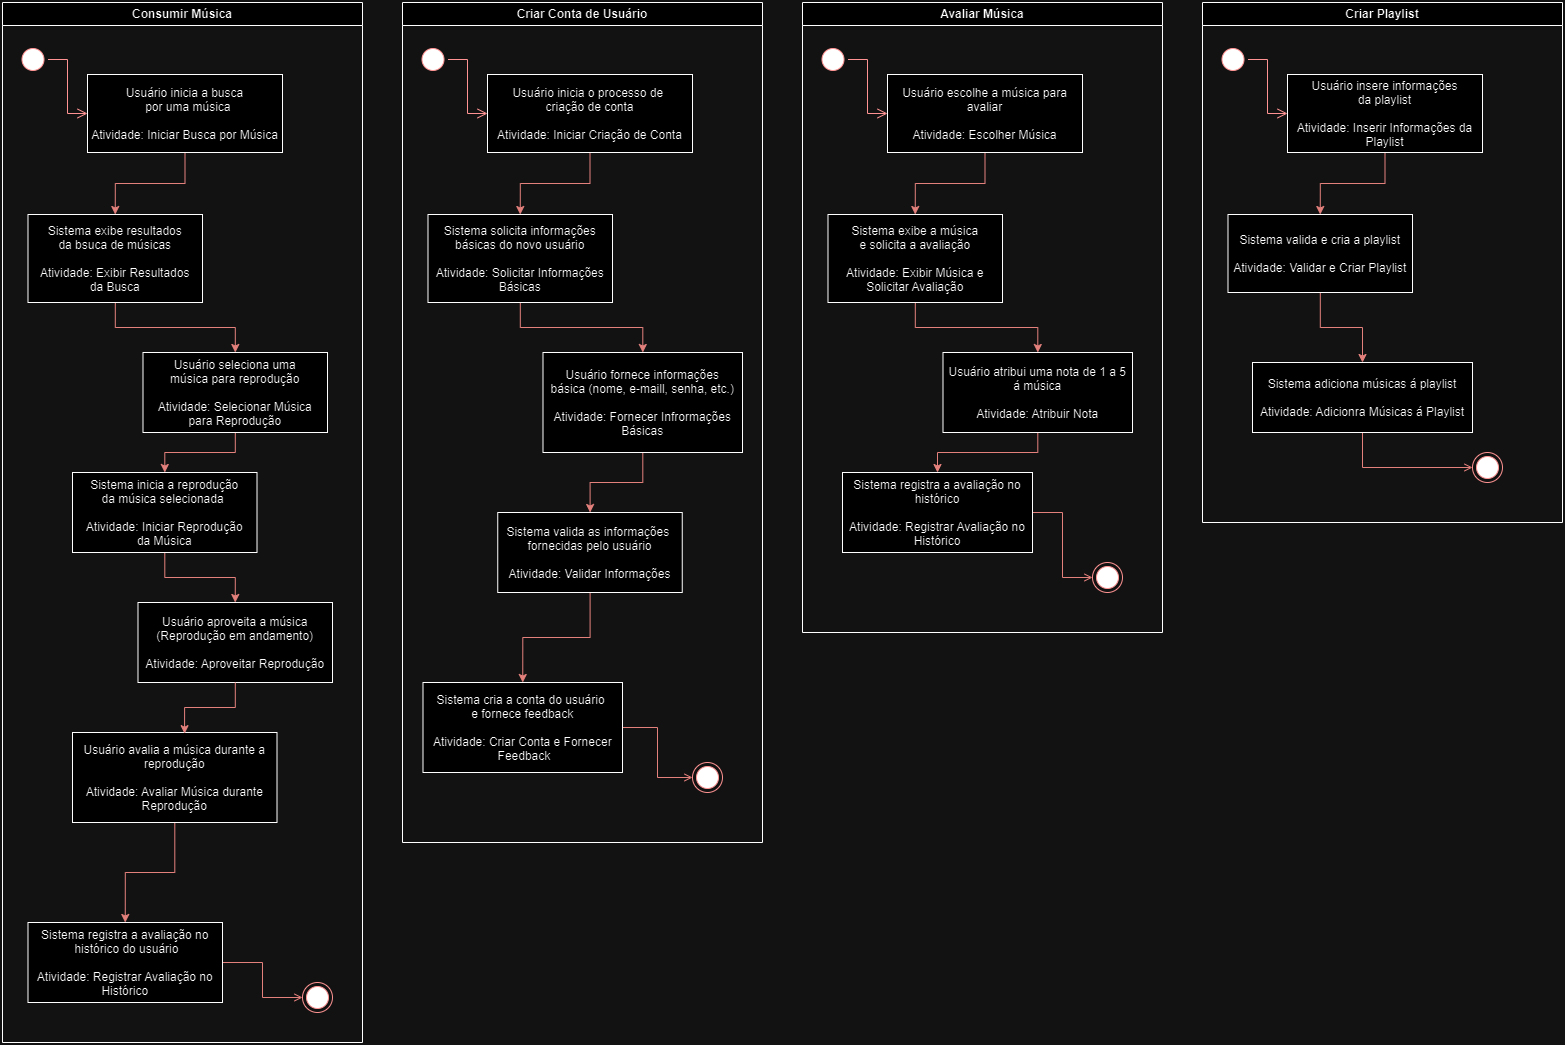

The diagram above was exported from draw.io. Its source (the exported page's mxGraphModel, read from the mxfile embedded in the PNG):
<mxGraphModel dx="1434" dy="758" grid="1" gridSize="10" guides="1" tooltips="1" connect="1" arrows="1" fold="1" page="1" pageScale="1" pageWidth="1169" pageHeight="826" background="none" math="0" shadow="0">
  <root>
    <mxCell id="0" />
    <mxCell id="1" parent="0" />
    <mxCell id="2" value="Consumir Música" style="swimlane;whiteSpace=wrap" parent="1" vertex="1">
      <mxGeometry x="120" y="40" width="360" height="1040" as="geometry" />
    </mxCell>
    <mxCell id="5" value="" style="ellipse;shape=startState;fillColor=#000000;strokeColor=#ff0000;" parent="2" vertex="1">
      <mxGeometry x="15.5" y="42" width="30" height="30" as="geometry" />
    </mxCell>
    <mxCell id="6" value="" style="edgeStyle=elbowEdgeStyle;elbow=horizontal;verticalAlign=bottom;endArrow=open;endSize=8;strokeColor=#FF0000;endFill=1;rounded=0" parent="2" source="5" target="7" edge="1">
      <mxGeometry x="100" y="40" as="geometry">
        <mxPoint x="115" y="110" as="targetPoint" />
      </mxGeometry>
    </mxCell>
    <mxCell id="PeO4RODhe7J3FUeOyZ_D-63" style="edgeStyle=orthogonalEdgeStyle;rounded=0;orthogonalLoop=1;jettySize=auto;html=1;entryX=0.5;entryY=0;entryDx=0;entryDy=0;fillColor=#f8cecc;strokeColor=#b85450;" parent="2" source="7" target="8" edge="1">
      <mxGeometry relative="1" as="geometry" />
    </mxCell>
    <mxCell id="7" value="Usuário inicia a busca&#10;  por uma música&#10;&#10;Atividade: Iniciar Busca por Música" style="" parent="2" vertex="1">
      <mxGeometry x="85" y="72" width="195" height="78" as="geometry" />
    </mxCell>
    <mxCell id="PeO4RODhe7J3FUeOyZ_D-64" style="edgeStyle=orthogonalEdgeStyle;rounded=0;orthogonalLoop=1;jettySize=auto;html=1;fillColor=#f8cecc;strokeColor=#b85450;" parent="2" source="8" target="10" edge="1">
      <mxGeometry relative="1" as="geometry" />
    </mxCell>
    <mxCell id="8" value="Sistema exibe resultados&#10;da bsuca de músicas&#10;&#10;Atividade: Exibir Resultados&#10;da Busca" style="" parent="2" vertex="1">
      <mxGeometry x="25.5" y="212" width="174.5" height="88" as="geometry" />
    </mxCell>
    <mxCell id="PeO4RODhe7J3FUeOyZ_D-62" style="edgeStyle=orthogonalEdgeStyle;rounded=0;orthogonalLoop=1;jettySize=auto;html=1;fillColor=#f8cecc;strokeColor=#b85450;" parent="2" source="10" target="PeO4RODhe7J3FUeOyZ_D-61" edge="1">
      <mxGeometry relative="1" as="geometry" />
    </mxCell>
    <mxCell id="10" value="Usuário seleciona uma&#10;música para reprodução&#10;&#10;Atividade: Selecionar Música &#10;para Reprodução" style="" parent="2" vertex="1">
      <mxGeometry x="140.5" y="350" width="184.5" height="80" as="geometry" />
    </mxCell>
    <mxCell id="PeO4RODhe7J3FUeOyZ_D-42" value="" style="ellipse;shape=endState;fillColor=#000000;strokeColor=#ff0000" parent="2" vertex="1">
      <mxGeometry x="300" y="980" width="30" height="30" as="geometry" />
    </mxCell>
    <mxCell id="PeO4RODhe7J3FUeOyZ_D-66" style="edgeStyle=orthogonalEdgeStyle;rounded=0;orthogonalLoop=1;jettySize=auto;html=1;entryX=0.5;entryY=0;entryDx=0;entryDy=0;fillColor=#f8cecc;strokeColor=#b85450;" parent="2" source="PeO4RODhe7J3FUeOyZ_D-61" target="PeO4RODhe7J3FUeOyZ_D-65" edge="1">
      <mxGeometry relative="1" as="geometry" />
    </mxCell>
    <mxCell id="PeO4RODhe7J3FUeOyZ_D-61" value="Sistema inicia a reprodução&#10;da música selecionada &#10;&#10;Atividade: Iniciar Reprodução &#10;da Música" style="" parent="2" vertex="1">
      <mxGeometry x="70" y="470" width="184.5" height="80" as="geometry" />
    </mxCell>
    <mxCell id="PeO4RODhe7J3FUeOyZ_D-65" value="Usuário aproveita a música&#10;(Reprodução em andamento)&#10;&#10;Atividade: Aproveitar Reprodução" style="" parent="2" vertex="1">
      <mxGeometry x="135.5" y="600" width="194.5" height="80" as="geometry" />
    </mxCell>
    <mxCell id="PeO4RODhe7J3FUeOyZ_D-83" style="edgeStyle=orthogonalEdgeStyle;rounded=0;orthogonalLoop=1;jettySize=auto;html=1;entryX=0.5;entryY=0;entryDx=0;entryDy=0;fillColor=#f8cecc;strokeColor=#b85450;" parent="2" source="PeO4RODhe7J3FUeOyZ_D-80" target="PeO4RODhe7J3FUeOyZ_D-81" edge="1">
      <mxGeometry relative="1" as="geometry" />
    </mxCell>
    <mxCell id="PeO4RODhe7J3FUeOyZ_D-80" value="Usuário avalia a música durante a&#10;reprodução&#10;&#10;Atividade: Avaliar Música durante &#10;Reprodução" style="" parent="2" vertex="1">
      <mxGeometry x="70" y="730" width="204.5" height="90" as="geometry" />
    </mxCell>
    <mxCell id="PeO4RODhe7J3FUeOyZ_D-84" style="edgeStyle=orthogonalEdgeStyle;rounded=0;orthogonalLoop=1;jettySize=auto;html=1;entryX=0;entryY=0.5;entryDx=0;entryDy=0;fillColor=#f8cecc;strokeColor=#b85450;endArrow=open;endFill=0;" parent="2" source="PeO4RODhe7J3FUeOyZ_D-81" target="PeO4RODhe7J3FUeOyZ_D-42" edge="1">
      <mxGeometry relative="1" as="geometry" />
    </mxCell>
    <mxCell id="PeO4RODhe7J3FUeOyZ_D-81" value="Sistema registra a avaliação no&#10; histórico do usuário&#10;&#10;Atividade: Registrar Avaliação no &#10;Histórico" style="" parent="2" vertex="1">
      <mxGeometry x="25.5" y="920" width="194.5" height="80" as="geometry" />
    </mxCell>
    <mxCell id="PeO4RODhe7J3FUeOyZ_D-82" style="edgeStyle=orthogonalEdgeStyle;rounded=0;orthogonalLoop=1;jettySize=auto;html=1;entryX=0.548;entryY=0.013;entryDx=0;entryDy=0;entryPerimeter=0;fillColor=#f8cecc;strokeColor=#b85450;" parent="2" source="PeO4RODhe7J3FUeOyZ_D-65" target="PeO4RODhe7J3FUeOyZ_D-80" edge="1">
      <mxGeometry relative="1" as="geometry" />
    </mxCell>
    <mxCell id="PeO4RODhe7J3FUeOyZ_D-87" value="Avaliar Música" style="swimlane;whiteSpace=wrap;startSize=23;" parent="1" vertex="1">
      <mxGeometry x="920" y="40" width="360" height="630" as="geometry" />
    </mxCell>
    <mxCell id="PeO4RODhe7J3FUeOyZ_D-88" value="" style="ellipse;shape=startState;fillColor=#000000;strokeColor=#ff0000;" parent="PeO4RODhe7J3FUeOyZ_D-87" vertex="1">
      <mxGeometry x="15.5" y="42" width="30" height="30" as="geometry" />
    </mxCell>
    <mxCell id="PeO4RODhe7J3FUeOyZ_D-89" value="" style="edgeStyle=elbowEdgeStyle;elbow=horizontal;verticalAlign=bottom;endArrow=open;endSize=8;strokeColor=#FF0000;endFill=1;rounded=0" parent="PeO4RODhe7J3FUeOyZ_D-87" source="PeO4RODhe7J3FUeOyZ_D-88" target="PeO4RODhe7J3FUeOyZ_D-91" edge="1">
      <mxGeometry x="100" y="40" as="geometry">
        <mxPoint x="115" y="110" as="targetPoint" />
      </mxGeometry>
    </mxCell>
    <mxCell id="PeO4RODhe7J3FUeOyZ_D-90" style="edgeStyle=orthogonalEdgeStyle;rounded=0;orthogonalLoop=1;jettySize=auto;html=1;entryX=0.5;entryY=0;entryDx=0;entryDy=0;fillColor=#f8cecc;strokeColor=#b85450;" parent="PeO4RODhe7J3FUeOyZ_D-87" source="PeO4RODhe7J3FUeOyZ_D-91" target="PeO4RODhe7J3FUeOyZ_D-93" edge="1">
      <mxGeometry relative="1" as="geometry" />
    </mxCell>
    <mxCell id="PeO4RODhe7J3FUeOyZ_D-91" value="Usuário escolhe a música para&#10;avaliar&#10;&#10;Atividade: Escolher Música" style="" parent="PeO4RODhe7J3FUeOyZ_D-87" vertex="1">
      <mxGeometry x="85" y="72" width="195" height="78" as="geometry" />
    </mxCell>
    <mxCell id="PeO4RODhe7J3FUeOyZ_D-92" style="edgeStyle=orthogonalEdgeStyle;rounded=0;orthogonalLoop=1;jettySize=auto;html=1;fillColor=#f8cecc;strokeColor=#b85450;" parent="PeO4RODhe7J3FUeOyZ_D-87" source="PeO4RODhe7J3FUeOyZ_D-93" target="PeO4RODhe7J3FUeOyZ_D-95" edge="1">
      <mxGeometry relative="1" as="geometry" />
    </mxCell>
    <mxCell id="PeO4RODhe7J3FUeOyZ_D-93" value="Sistema exibe a música &#10;e solicita a avaliação&#10;&#10;Atividade: Exibir Música e &#10;Solicitar Avaliação" style="" parent="PeO4RODhe7J3FUeOyZ_D-87" vertex="1">
      <mxGeometry x="25.5" y="212" width="174.5" height="88" as="geometry" />
    </mxCell>
    <mxCell id="PeO4RODhe7J3FUeOyZ_D-94" style="edgeStyle=orthogonalEdgeStyle;rounded=0;orthogonalLoop=1;jettySize=auto;html=1;fillColor=#f8cecc;strokeColor=#b85450;" parent="PeO4RODhe7J3FUeOyZ_D-87" source="PeO4RODhe7J3FUeOyZ_D-95" target="PeO4RODhe7J3FUeOyZ_D-98" edge="1">
      <mxGeometry relative="1" as="geometry" />
    </mxCell>
    <mxCell id="PeO4RODhe7J3FUeOyZ_D-95" value="Usuário atribui uma nota de 1 a 5&#10;á música&#10;&#10;Atividade: Atribuir Nota" style="" parent="PeO4RODhe7J3FUeOyZ_D-87" vertex="1">
      <mxGeometry x="140.5" y="350" width="189.5" height="80" as="geometry" />
    </mxCell>
    <mxCell id="PeO4RODhe7J3FUeOyZ_D-96" value="" style="ellipse;shape=endState;fillColor=#000000;strokeColor=#ff0000" parent="PeO4RODhe7J3FUeOyZ_D-87" vertex="1">
      <mxGeometry x="290" y="560" width="30" height="30" as="geometry" />
    </mxCell>
    <mxCell id="PeO4RODhe7J3FUeOyZ_D-126" style="edgeStyle=orthogonalEdgeStyle;rounded=0;orthogonalLoop=1;jettySize=auto;html=1;entryX=0;entryY=0.5;entryDx=0;entryDy=0;fillColor=#f8cecc;strokeColor=#b85450;endArrow=open;endFill=0;" parent="PeO4RODhe7J3FUeOyZ_D-87" source="PeO4RODhe7J3FUeOyZ_D-98" target="PeO4RODhe7J3FUeOyZ_D-96" edge="1">
      <mxGeometry relative="1" as="geometry" />
    </mxCell>
    <mxCell id="PeO4RODhe7J3FUeOyZ_D-98" value="Sistema registra a avaliação no &#10;histórico&#10;&#10;Atividade: Registrar Avaliação no &#10;Histórico" style="" parent="PeO4RODhe7J3FUeOyZ_D-87" vertex="1">
      <mxGeometry x="40" y="470" width="190" height="80" as="geometry" />
    </mxCell>
    <mxCell id="PeO4RODhe7J3FUeOyZ_D-105" value="Criar Conta de Usuário" style="swimlane;whiteSpace=wrap" parent="1" vertex="1">
      <mxGeometry x="520" y="40" width="360" height="840" as="geometry" />
    </mxCell>
    <mxCell id="PeO4RODhe7J3FUeOyZ_D-106" value="" style="ellipse;shape=startState;fillColor=#000000;strokeColor=#ff0000;" parent="PeO4RODhe7J3FUeOyZ_D-105" vertex="1">
      <mxGeometry x="15.5" y="42" width="30" height="30" as="geometry" />
    </mxCell>
    <mxCell id="PeO4RODhe7J3FUeOyZ_D-107" value="" style="edgeStyle=elbowEdgeStyle;elbow=horizontal;verticalAlign=bottom;endArrow=open;endSize=8;strokeColor=#FF0000;endFill=1;rounded=0" parent="PeO4RODhe7J3FUeOyZ_D-105" source="PeO4RODhe7J3FUeOyZ_D-106" target="PeO4RODhe7J3FUeOyZ_D-109" edge="1">
      <mxGeometry x="100" y="40" as="geometry">
        <mxPoint x="115" y="110" as="targetPoint" />
      </mxGeometry>
    </mxCell>
    <mxCell id="PeO4RODhe7J3FUeOyZ_D-108" style="edgeStyle=orthogonalEdgeStyle;rounded=0;orthogonalLoop=1;jettySize=auto;html=1;entryX=0.5;entryY=0;entryDx=0;entryDy=0;fillColor=#f8cecc;strokeColor=#b85450;" parent="PeO4RODhe7J3FUeOyZ_D-105" source="PeO4RODhe7J3FUeOyZ_D-109" target="PeO4RODhe7J3FUeOyZ_D-111" edge="1">
      <mxGeometry relative="1" as="geometry" />
    </mxCell>
    <mxCell id="PeO4RODhe7J3FUeOyZ_D-109" value="Usuário inicia o processo de &#10;criação de conta&#10;&#10;Atividade: Iniciar Criação de Conta" style="" parent="PeO4RODhe7J3FUeOyZ_D-105" vertex="1">
      <mxGeometry x="85" y="72" width="205" height="78" as="geometry" />
    </mxCell>
    <mxCell id="PeO4RODhe7J3FUeOyZ_D-110" style="edgeStyle=orthogonalEdgeStyle;rounded=0;orthogonalLoop=1;jettySize=auto;html=1;fillColor=#f8cecc;strokeColor=#b85450;" parent="PeO4RODhe7J3FUeOyZ_D-105" source="PeO4RODhe7J3FUeOyZ_D-111" target="PeO4RODhe7J3FUeOyZ_D-113" edge="1">
      <mxGeometry relative="1" as="geometry" />
    </mxCell>
    <mxCell id="PeO4RODhe7J3FUeOyZ_D-111" value="Sistema solicita informações&#10;básicas do novo usuário&#10;&#10;Atividade: Solicitar Informações&#10;Básicas" style="" parent="PeO4RODhe7J3FUeOyZ_D-105" vertex="1">
      <mxGeometry x="25.5" y="212" width="184.5" height="88" as="geometry" />
    </mxCell>
    <mxCell id="PeO4RODhe7J3FUeOyZ_D-112" style="edgeStyle=orthogonalEdgeStyle;rounded=0;orthogonalLoop=1;jettySize=auto;html=1;fillColor=#f8cecc;strokeColor=#b85450;" parent="PeO4RODhe7J3FUeOyZ_D-105" source="PeO4RODhe7J3FUeOyZ_D-113" target="PeO4RODhe7J3FUeOyZ_D-116" edge="1">
      <mxGeometry relative="1" as="geometry" />
    </mxCell>
    <mxCell id="PeO4RODhe7J3FUeOyZ_D-113" value="Usuário fornece informações &#10;básica (nome, e-maill, senha, etc.)&#10;&#10;Atividade: Fornecer Infrormações &#10;Básicas" style="" parent="PeO4RODhe7J3FUeOyZ_D-105" vertex="1">
      <mxGeometry x="140.5" y="350" width="199.5" height="100" as="geometry" />
    </mxCell>
    <mxCell id="PeO4RODhe7J3FUeOyZ_D-114" value="" style="ellipse;shape=endState;fillColor=#000000;strokeColor=#ff0000" parent="PeO4RODhe7J3FUeOyZ_D-105" vertex="1">
      <mxGeometry x="290" y="760" width="30" height="30" as="geometry" />
    </mxCell>
    <mxCell id="PeO4RODhe7J3FUeOyZ_D-123" style="edgeStyle=orthogonalEdgeStyle;rounded=0;orthogonalLoop=1;jettySize=auto;html=1;entryX=0.5;entryY=0;entryDx=0;entryDy=0;fillColor=#f8cecc;strokeColor=#b85450;" parent="PeO4RODhe7J3FUeOyZ_D-105" source="PeO4RODhe7J3FUeOyZ_D-116" target="PeO4RODhe7J3FUeOyZ_D-121" edge="1">
      <mxGeometry relative="1" as="geometry" />
    </mxCell>
    <mxCell id="PeO4RODhe7J3FUeOyZ_D-116" value="Sistema valida as informações &#10;fornecidas pelo usuário&#10;&#10;Atividade: Validar Informações" style="" parent="PeO4RODhe7J3FUeOyZ_D-105" vertex="1">
      <mxGeometry x="95.25" y="510" width="184.5" height="80" as="geometry" />
    </mxCell>
    <mxCell id="PeO4RODhe7J3FUeOyZ_D-120" style="edgeStyle=orthogonalEdgeStyle;rounded=0;orthogonalLoop=1;jettySize=auto;html=1;entryX=0;entryY=0.5;entryDx=0;entryDy=0;fillColor=#f8cecc;strokeColor=#b85450;endArrow=open;endFill=0;" parent="PeO4RODhe7J3FUeOyZ_D-105" source="PeO4RODhe7J3FUeOyZ_D-121" target="PeO4RODhe7J3FUeOyZ_D-114" edge="1">
      <mxGeometry relative="1" as="geometry" />
    </mxCell>
    <mxCell id="PeO4RODhe7J3FUeOyZ_D-121" value="Sistema cria a conta do usuário &#10;e fornece feedback&#10;&#10;Atividade: Criar Conta e Fornecer&#10; Feedback" style="" parent="PeO4RODhe7J3FUeOyZ_D-105" vertex="1">
      <mxGeometry x="20.5" y="680" width="199.5" height="90" as="geometry" />
    </mxCell>
    <mxCell id="PeO4RODhe7J3FUeOyZ_D-127" value="Criar Playlist" style="swimlane;whiteSpace=wrap;startSize=23;" parent="1" vertex="1">
      <mxGeometry x="1320" y="40" width="360" height="520" as="geometry" />
    </mxCell>
    <mxCell id="PeO4RODhe7J3FUeOyZ_D-128" value="" style="ellipse;shape=startState;fillColor=#000000;strokeColor=#ff0000;" parent="PeO4RODhe7J3FUeOyZ_D-127" vertex="1">
      <mxGeometry x="15.5" y="42" width="30" height="30" as="geometry" />
    </mxCell>
    <mxCell id="PeO4RODhe7J3FUeOyZ_D-129" value="" style="edgeStyle=elbowEdgeStyle;elbow=horizontal;verticalAlign=bottom;endArrow=open;endSize=8;strokeColor=#FF0000;endFill=1;rounded=0" parent="PeO4RODhe7J3FUeOyZ_D-127" source="PeO4RODhe7J3FUeOyZ_D-128" target="PeO4RODhe7J3FUeOyZ_D-131" edge="1">
      <mxGeometry x="100" y="40" as="geometry">
        <mxPoint x="115" y="110" as="targetPoint" />
      </mxGeometry>
    </mxCell>
    <mxCell id="PeO4RODhe7J3FUeOyZ_D-130" style="edgeStyle=orthogonalEdgeStyle;rounded=0;orthogonalLoop=1;jettySize=auto;html=1;entryX=0.5;entryY=0;entryDx=0;entryDy=0;fillColor=#f8cecc;strokeColor=#b85450;" parent="PeO4RODhe7J3FUeOyZ_D-127" source="PeO4RODhe7J3FUeOyZ_D-131" target="PeO4RODhe7J3FUeOyZ_D-133" edge="1">
      <mxGeometry relative="1" as="geometry" />
    </mxCell>
    <mxCell id="PeO4RODhe7J3FUeOyZ_D-131" value="Usuário insere informações &#10;da playlist&#10;&#10;Atividade: Inserir Informações da&#10;Playlist" style="" parent="PeO4RODhe7J3FUeOyZ_D-127" vertex="1">
      <mxGeometry x="85" y="72" width="195" height="78" as="geometry" />
    </mxCell>
    <mxCell id="PeO4RODhe7J3FUeOyZ_D-139" style="edgeStyle=orthogonalEdgeStyle;rounded=0;orthogonalLoop=1;jettySize=auto;html=1;entryX=0.5;entryY=0;entryDx=0;entryDy=0;fillColor=#f8cecc;strokeColor=#b85450;" parent="PeO4RODhe7J3FUeOyZ_D-127" source="PeO4RODhe7J3FUeOyZ_D-133" target="PeO4RODhe7J3FUeOyZ_D-138" edge="1">
      <mxGeometry relative="1" as="geometry" />
    </mxCell>
    <mxCell id="PeO4RODhe7J3FUeOyZ_D-133" value="Sistema valida e cria a playlist&#10;&#10;Atividade: Validar e Criar Playlist" style="" parent="PeO4RODhe7J3FUeOyZ_D-127" vertex="1">
      <mxGeometry x="25.5" y="212" width="184.5" height="78" as="geometry" />
    </mxCell>
    <mxCell id="PeO4RODhe7J3FUeOyZ_D-136" value="" style="ellipse;shape=endState;fillColor=#000000;strokeColor=#ff0000" parent="PeO4RODhe7J3FUeOyZ_D-127" vertex="1">
      <mxGeometry x="270" y="450" width="30" height="30" as="geometry" />
    </mxCell>
    <mxCell id="PeO4RODhe7J3FUeOyZ_D-137" style="edgeStyle=orthogonalEdgeStyle;rounded=0;orthogonalLoop=1;jettySize=auto;html=1;entryX=0;entryY=0.5;entryDx=0;entryDy=0;fillColor=#f8cecc;strokeColor=#b85450;endArrow=open;endFill=0;" parent="PeO4RODhe7J3FUeOyZ_D-127" source="PeO4RODhe7J3FUeOyZ_D-138" target="PeO4RODhe7J3FUeOyZ_D-136" edge="1">
      <mxGeometry relative="1" as="geometry" />
    </mxCell>
    <mxCell id="PeO4RODhe7J3FUeOyZ_D-138" value="Sistema adiciona músicas á playlist&#10;&#10;Atividade: Adicionra Músicas á Playlist" style="" parent="PeO4RODhe7J3FUeOyZ_D-127" vertex="1">
      <mxGeometry x="50" y="360" width="220" height="70" as="geometry" />
    </mxCell>
  </root>
</mxGraphModel>